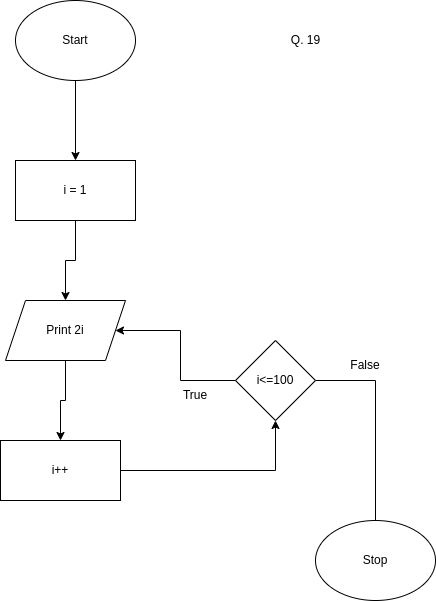

The diagram above was exported from draw.io. Its source (the exported page's mxGraphModel, read from the mxfile embedded in the PNG):
<mxGraphModel dx="868" dy="557" grid="1" gridSize="10" guides="1" tooltips="1" connect="1" arrows="1" fold="1" page="1" pageScale="1" pageWidth="850" pageHeight="1100" math="0" shadow="0">
  <root>
    <mxCell id="0" />
    <mxCell id="1" parent="0" />
    <mxCell id="3nJkJJDcfkKGZh8kMINA-9" value="" style="edgeStyle=orthogonalEdgeStyle;rounded=0;orthogonalLoop=1;jettySize=auto;html=1;" parent="1" source="3nJkJJDcfkKGZh8kMINA-1" target="3nJkJJDcfkKGZh8kMINA-2" edge="1">
      <mxGeometry relative="1" as="geometry" />
    </mxCell>
    <mxCell id="3nJkJJDcfkKGZh8kMINA-1" value="Start" style="ellipse;whiteSpace=wrap;html=1;" parent="1" vertex="1">
      <mxGeometry x="380" y="30" width="120" height="80" as="geometry" />
    </mxCell>
    <mxCell id="3nJkJJDcfkKGZh8kMINA-10" value="" style="edgeStyle=orthogonalEdgeStyle;rounded=0;orthogonalLoop=1;jettySize=auto;html=1;" parent="1" source="3nJkJJDcfkKGZh8kMINA-2" target="3nJkJJDcfkKGZh8kMINA-3" edge="1">
      <mxGeometry relative="1" as="geometry" />
    </mxCell>
    <mxCell id="3nJkJJDcfkKGZh8kMINA-2" value="i = 1" style="rounded=0;whiteSpace=wrap;html=1;" parent="1" vertex="1">
      <mxGeometry x="380" y="190" width="120" height="60" as="geometry" />
    </mxCell>
    <mxCell id="3nJkJJDcfkKGZh8kMINA-7" value="" style="edgeStyle=orthogonalEdgeStyle;rounded=0;orthogonalLoop=1;jettySize=auto;html=1;" parent="1" source="3nJkJJDcfkKGZh8kMINA-3" target="3nJkJJDcfkKGZh8kMINA-4" edge="1">
      <mxGeometry relative="1" as="geometry" />
    </mxCell>
    <mxCell id="3nJkJJDcfkKGZh8kMINA-3" value="Print 2i" style="shape=parallelogram;perimeter=parallelogramPerimeter;whiteSpace=wrap;html=1;fixedSize=1;" parent="1" vertex="1">
      <mxGeometry x="370" y="330" width="120" height="60" as="geometry" />
    </mxCell>
    <mxCell id="3nJkJJDcfkKGZh8kMINA-12" style="edgeStyle=orthogonalEdgeStyle;rounded=0;orthogonalLoop=1;jettySize=auto;html=1;exitX=1;exitY=0.5;exitDx=0;exitDy=0;entryX=0.5;entryY=1;entryDx=0;entryDy=0;" parent="1" source="3nJkJJDcfkKGZh8kMINA-4" target="3nJkJJDcfkKGZh8kMINA-11" edge="1">
      <mxGeometry relative="1" as="geometry" />
    </mxCell>
    <mxCell id="3nJkJJDcfkKGZh8kMINA-4" value="i++" style="rounded=0;whiteSpace=wrap;html=1;" parent="1" vertex="1">
      <mxGeometry x="365" y="470" width="120" height="60" as="geometry" />
    </mxCell>
    <mxCell id="3nJkJJDcfkKGZh8kMINA-13" style="edgeStyle=orthogonalEdgeStyle;rounded=0;orthogonalLoop=1;jettySize=auto;html=1;" parent="1" source="3nJkJJDcfkKGZh8kMINA-11" target="3nJkJJDcfkKGZh8kMINA-3" edge="1">
      <mxGeometry relative="1" as="geometry" />
    </mxCell>
    <mxCell id="3nJkJJDcfkKGZh8kMINA-14" style="edgeStyle=orthogonalEdgeStyle;rounded=0;orthogonalLoop=1;jettySize=auto;html=1;exitX=1;exitY=0.5;exitDx=0;exitDy=0;" parent="1" source="3nJkJJDcfkKGZh8kMINA-11" edge="1">
      <mxGeometry relative="1" as="geometry">
        <mxPoint x="740" y="560" as="targetPoint" />
      </mxGeometry>
    </mxCell>
    <mxCell id="3nJkJJDcfkKGZh8kMINA-11" value="i&amp;lt;=100" style="rhombus;whiteSpace=wrap;html=1;" parent="1" vertex="1">
      <mxGeometry x="600" y="370" width="80" height="80" as="geometry" />
    </mxCell>
    <mxCell id="3nJkJJDcfkKGZh8kMINA-15" value="Stop" style="ellipse;whiteSpace=wrap;html=1;" parent="1" vertex="1">
      <mxGeometry x="680" y="550" width="120" height="80" as="geometry" />
    </mxCell>
    <mxCell id="3nJkJJDcfkKGZh8kMINA-16" value="True" style="text;html=1;strokeColor=none;fillColor=none;align=center;verticalAlign=middle;whiteSpace=wrap;rounded=0;" parent="1" vertex="1">
      <mxGeometry x="530" y="410" width="60" height="30" as="geometry" />
    </mxCell>
    <mxCell id="3nJkJJDcfkKGZh8kMINA-17" value="False" style="text;html=1;strokeColor=none;fillColor=none;align=center;verticalAlign=middle;whiteSpace=wrap;rounded=0;" parent="1" vertex="1">
      <mxGeometry x="700" y="380" width="60" height="30" as="geometry" />
    </mxCell>
    <mxCell id="sXeCo55JLYSXno7Jgb5Z-1" value="Q. 19" style="text;html=1;align=center;verticalAlign=middle;resizable=0;points=[];autosize=1;strokeColor=none;fillColor=none;" parent="1" vertex="1">
      <mxGeometry x="645" y="55" width="50" height="30" as="geometry" />
    </mxCell>
  </root>
</mxGraphModel>